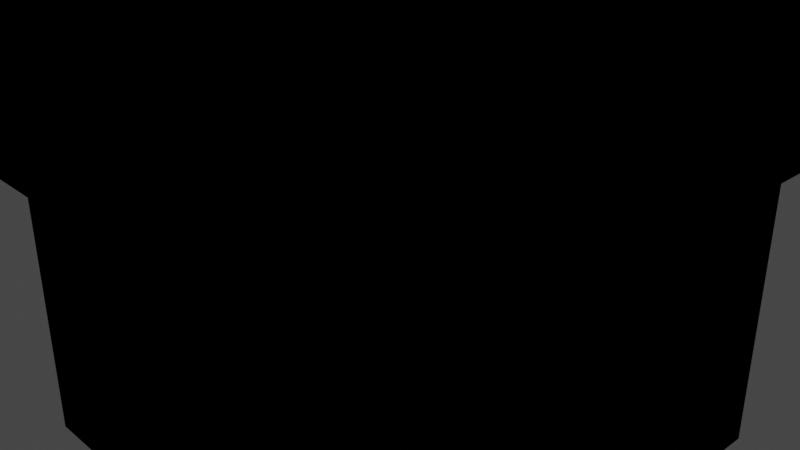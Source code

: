 # Source: server_cosmetics_hat.blend  (saved by Blender 3.6.11; exported with 4.5.12 LTS)
import bpy
from mathutils import Matrix  # noqa: F401  (used for matrix-valued properties, if any)

bpy.ops.wm.read_factory_settings(use_empty=True)
scene = bpy.context.scene
scene.name = 'Scene'

# ---- collections
col_collection = bpy.data.collections.new('Collection'); scene.collection.children.link(col_collection)

# ---- images (referenced by path relative to the original .blend; pixels are not part of the script)
import os
ASSET_DIR = os.environ.get("B2B_ASSET_DIR", "")  # directory of the original .blend (textures are referenced by path, not embedded)
HERE = os.path.dirname(os.path.abspath(__file__))  # packed textures are extracted next to this script under _unpacked/

def load_image(name, relpath, width, height, colorspace="sRGB"):
    """Load a texture the original file referenced (path relative to the .blend, or extracted next to this script)."""
    p = next((c for c in (os.path.join(HERE, relpath), os.path.join(ASSET_DIR, relpath)) if relpath and os.path.exists(c)), "")
    if p:
        img = bpy.data.images.load(p, check_existing=True)
        img.name = name
    else:  # same state as the original file: an image datablock whose file is absent (Cycles renders it pink)
        img = bpy.data.images.new(name, width, height)
        img.source = "FILE"
        img.filepath = "//" + (relpath or name)
    img.colorspace_settings.name = colorspace
    return img
img_server_cosmetics_santa_hat_overlay_png = load_image('server_cosmetics_santa_hat_overlay.png', 'server_cosmetics_santa_hat_overlay.png', 1024, 1024, 'sRGB')
img_server_cosmetics_party_hat_png = load_image('server_cosmetics_party_hat.png', 'server_cosmetics_party_hat.png', 1024, 1024, 'sRGB')

# ---- materials (node trees are filled in below, after node groups)
mat_material = bpy.data.materials.new('Material')
mat_material.alpha_threshold = 0.0
mat_material.line_color = (0.0, 0.0, 0.0, 1.0)
mat_party_hat = bpy.data.materials.new('Party_Hat')
mat_party_hat.use_transparent_shadow = False

# ---- material node trees
mat_material.use_nodes = True; mat_material.node_tree.nodes.clear()
_N = mat_material.node_tree.nodes; _L = mat_material.node_tree.links
n0 = _N.new('ShaderNodeBsdfDiffuse'); n0.name = 'Diffuse BSDF'; n0.location = (-81, 258)
n0.inputs[1].default_value = 1.0
n1 = _N.new('ShaderNodeTexImage'); n1.name = 'Image Texture'; n1.location = (-438, 177)
n1.image = img_server_cosmetics_santa_hat_overlay_png
n1.interpolation = 'Closest'
n2 = _N.new('ShaderNodeBsdfTransparent'); n2.name = 'Transparent BSDF'; n2.location = (-66, 49)
n2.inputs[0].default_value = (0.0, 0.0, 0.0, 1.0)
n3 = _N.new('ShaderNodeOutputMaterial'); n3.name = 'Material Output'; n3.location = (592, 253)
n4 = _N.new('ShaderNodeMixShader'); n4.name = 'Mix Shader'; n4.location = (250, 241)
n4.inputs[0].default_value = 0.0
_L.new(n1.outputs[0], n0.inputs[0])
_L.new(n2.outputs[0], n4.inputs[1])
_L.new(n4.outputs[0], n3.inputs[0])
n3.is_active_output = True
mat_party_hat.use_nodes = True; mat_party_hat.node_tree.nodes.clear()
_N = mat_party_hat.node_tree.nodes; _L = mat_party_hat.node_tree.links
n0 = _N.new('ShaderNodeOutputMaterial'); n0.name = 'Material Output'; n0.location = (300, 300)
n1 = _N.new('ShaderNodeBsdfDiffuse'); n1.name = 'Diffuse BSDF'; n1.location = (10, 300)
n1.inputs[1].default_value = 0.5
n2 = _N.new('ShaderNodeTexImage'); n2.name = 'Image Texture'; n2.location = (-280, 280)
n2.image = img_server_cosmetics_party_hat_png
n2.interpolation = 'Closest'
_L.new(n1.outputs[0], n0.inputs[0])
_L.new(n2.outputs[0], n1.inputs[0])
n0.is_active_output = True

# ---- world
world_world = bpy.data.worlds.new('World'); scene.world = world_world
world_world.color = (0.05088, 0.05088, 0.05088)
world_world.use_sun_shadow = False
world_world.sun_shadow_jitter_overblur = 0.0

# ---- cameras
cam_camera = bpy.data.cameras.new('Camera')
cam_camera.clip_end = 100.0
cam_camera.ortho_scale = 7.314

# ---- lights
light_sun = bpy.data.lights.new('Sun', 'SUN')
light_sun.transmission_factor = 0.0
light_sun.energy = 1.0
light_sun.shadow_soft_size = 0.125

# ---- meshes
me_cube = bpy.data.meshes.new('Cube')
me_cube.from_pydata([(2.807, -2.807, -2.807), (2.807, -2.807, 2.807), (2.807, 2.807, -2.807), (2.807, 2.807, 2.807), (-2.807, -2.807, -2.807), (-2.807, -2.807, 2.807), (-2.807, 2.807, -2.807), (-2.807, 2.807, 2.807), (1.404, 0.0, 3.509), (-1.404, 0.0, 3.509), (0.0, 7.018, 3.509), (0.0, 5.614, 3.503), (-1.404, 7.018, 3.503), (1.404, 7.018, 3.503), (0.0, 8.421, 3.503), (0.0, 5.614, 3.503), (0.0, 7.018, 2.099), (0.0, 7.018, 4.906), (0.0, 8.421, 3.503), (1.404, 7.018, 3.503), (0.0, 7.018, 2.099), (0.0, 7.018, 4.906), (-1.404, 7.018, 3.503), (-2.807, 1.404, 2.807), (-1.404, -2.807, 2.807), (1.404, 2.807, 2.807), (2.807, -1.404, 2.807), (-2.807, -1.404, 2.807), (1.404, -2.807, 2.807), (-1.404, 2.807, 2.807), (2.807, 1.404, 2.807), (1.404, -1.404, 3.509), (-1.404, -1.404, 3.509), (-1.404, 1.404, 3.509), (1.404, 1.404, 3.509), (-1.404, 2.807, 3.509), (1.404, 2.807, 3.509), (-4.509, -4.513, 2.105), (4.513, -4.513, 2.105), (-4.555, 4.555, 2.105), (4.513, 4.509, 2.105), (-1.192e-07, 1.192e-07, 2.807), (1.192e-07, 1.192e-07, 4.211), (0.0, 2.807, 4.211), (0.0, 2.807, 2.807), (-3.725e-09, 7.018, 3.509), (0.0, 2.807, 4.211), (0.0, 2.807, 2.807), (-4.532, 0.02104, 2.105), (0.001743, -4.513, 2.105), (4.513, -0.001743, 2.105), (-0.02104, 4.532, 2.105), (-0.009649, 0.009649, 2.105), (2.807, -2.807, 2.807), (2.807, 2.807, 2.807), (-2.807, -2.807, 2.807), (-2.807, 2.807, 2.807), (-2.459, 0.3211, 2.558), (-2.637, 2.506, 1.239), (-0.3446, 2.807, 2.327), (-0.4144, 0.6355, 3.167), (-3.175, 4.234, 6.09)], [], [(12, 14, 13, 11), (29, 25, 34, 33), (30, 2, 0, 26), (34, 25, 3), (28, 0, 4, 24), (29, 6, 2, 25), (2, 6, 4, 0), (35, 36, 8, 9), (33, 34, 31, 32), (18, 16, 15, 17), (24, 32, 31, 28), (22, 20, 19, 21), (1, 28, 31), (23, 33, 32, 27), (5, 27, 32), (33, 23, 7), (28, 1, 5), (23, 5, 27), (35, 10, 36), (27, 4, 6, 23), (25, 2, 3), (6, 29, 7), (23, 6, 7), (4, 27, 5), (34, 3, 30), (26, 0, 1), (2, 30, 3), (24, 4, 5), (0, 28, 1), (1, 31, 26), (5, 32, 24), (33, 7, 29), (28, 5, 24), (23, 7, 5), (34, 30, 26, 31), (52, 50, 40, 51), (43, 44, 41, 42), (46, 45, 47), (48, 52, 51, 39), (37, 49, 52, 48), (49, 38, 50, 52), (54, 56, 55, 53), (57, 61, 58), (58, 61, 59), (59, 61, 60), (60, 61, 57)])
me_cube.polygons.foreach_set('material_index', [0, 0, 0, 0, 0, 0, 0, 0, 0, 0, 0, 0, 0, 0, 0, 0, 0, 0, 0, 0, 0, 0, 0, 0, 0, 0, 0, 0, 0, 0, 0, 0, 0, 0, 0, 0, 0, 0, 0, 0, 0, 0, 1, 1, 1, 1])
_uv = me_cube.uv_layers.new(name='UVMap')
_uv.uv.foreach_set('vector', [0.8125, 0.8125, 0.9375, 0.8125, 0.9375, 0.9375, 0.8125, 0.9375, 0.4375, 0.75, 0.3125, 0.75, 0.3125, 0.8125, 0.4375, 0.8125, 0.6875, 0.75, 0.75, 0.5, 0.5, 0.5, 0.5625, 0.75, 0.3125, 0.8125, 0.3125, 0.75, 0.25, 0.75, 0.4375, 0.75, 0.5, 0.5, 0.25, 0.5, 0.3125, 0.75, 0.9375, 0.75, 1.0, 0.5, 0.75, 0.5, 0.8125, 0.75, 0.5, 1.0, 0.75, 1.0, 0.75, 0.75, 0.5, 0.75, 0.0625, 0.875, 0.1875, 0.875, 0.1875, 0.75, 0.0625, 0.75, 0.4375, 0.8125, 0.3125, 0.8125, 0.3125, 0.9375, 0.4375, 0.9375, 0.8125, 0.8125, 0.8125, 0.9375, 0.9375, 0.9375, 0.9375, 0.8125, 0.4375, 1.0, 0.4375, 0.9375, 0.3125, 0.9375, 0.3125, 1.0, 0.8125, 0.8125, 0.9375, 0.8125, 0.9375, 0.9375, 0.8125, 0.9375, 0.25, 1.0, 0.3125, 1.0, 0.3125, 0.9375, 0.5, 0.8125, 0.4375, 0.8125, 0.4375, 0.9375, 0.5, 0.9375, 0.5, 1.0, 0.5, 0.9375, 0.4375, 0.9375, 0.4375, 0.8125, 0.5, 0.8125, 0.5, 0.75, 0.0, 0.0, 0.0, 0.0, 0.0, 0.0, 0.0, 0.0, 0.0, 0.0, 0.0, 0.0, 0.0625, 0.875, 0.125, 1.0, 0.1875, 0.875, 0.1875, 0.75, 0.25, 0.5, 0.0, 0.5, 0.0625, 0.75, 0.8125, 0.75, 0.75, 0.5, 0.75, 0.75, 1.0, 0.5, 0.9375, 0.75, 1.0, 0.75, 0.0625, 0.75, 0.0, 0.5, 0.0, 0.75, 0.25, 0.5, 0.1875, 0.75, 0.25, 0.75, 0.3125, 0.8125, 0.25, 0.75, 0.25, 0.8125, 0.5625, 0.75, 0.5, 0.5, 0.5, 0.75, 0.75, 0.5, 0.6875, 0.75, 0.75, 0.75, 0.3125, 0.75, 0.25, 0.5, 0.25, 0.75, 0.5, 0.5, 0.4375, 0.75, 0.5, 0.75, 0.25, 1.0, 0.3125, 0.9375, 0.25, 0.9375, 0.5, 1.0, 0.4375, 0.9375, 0.4375, 1.0, 0.4375, 0.8125, 0.5, 0.75, 0.4375, 0.75, 0.0, 0.0, 0.0, 0.0, 0.0, 0.0, 0.0, 0.0, 0.0, 0.0, 0.0, 0.0, 0.3125, 0.8125, 0.25, 0.8125, 0.25, 0.9375, 0.3125, 0.9375, 0.0, 0.25, 0.25, 0.25, 0.25, 0.5, 0.0, 0.5, 0.1875, 0.875, 0.1875, 0.75, 0.0625, 0.75, 0.0625, 0.875, 0.09375, 0.875, 0.125, 1.0, 0.1562, 0.875, 0.0, 0.25, 0.25, 0.25, 0.25, 0.5, 0.0, 0.5, 0.0, 0.25, 0.25, 0.25, 0.25, 0.5, 0.0, 0.5, 0.0, 0.25, 0.25, 0.25, 0.25, 0.5, 0.0, 0.5, 0.75, 0.5, 1.0, 0.5, 1.0, 0.25, 0.75, 0.25, 0.1441, 0.3299, 0.7963, 0.9186, 0.5083, 0.1101, 0.3995, 0.1101, 0.3098, 0.9186, 0.7816, 0.2915, 0.5584, 0.2915, 0.7963, 0.9186, 0.1965, 0.4314, 0.77, 0.1965, 0.3098, 0.7963, 0.4292, 0.1441])
me_cube.materials.append(mat_material)
me_cube.materials.append(mat_party_hat)
me_cube.use_remesh_preserve_volume = False
me_cube.use_remesh_preserve_attributes = False
me_cube.use_mirror_vertex_groups = False
me_cube.use_paint_bone_selection = False
me_cube.use_paint_mask = True
me_cube.update()
me_cube.normals_split_custom_set([tuple(v) for v in zip(*[iter([-0.5292, 0.1504, -0.835, -0.5292, 0.1504, -0.835, -0.5292, 0.1504, -0.835, -0.5292, 0.1505, -0.835, -0.6759, -0.4127, -0.6106, -0.6793, -0.2659, -0.684, -0.678, -0.255, -0.6894, -0.6776, -0.4013, -0.6163, -0.7216, 0.4378, 0.5362, -0.7216, 0.4378, 0.5362, -0.7216, 0.4378, 0.5363, -0.7216, 0.4378, 0.5362, -0.716, 0.2446, -0.6538, -0.7769, 0.1567, -0.6098, -0.8369, 0.03016, -0.5466, 0.4462, 0.8864, -0.1232, 0.4462, 0.8864, -0.1231, 0.4462, 0.8864, -0.1231, 0.4462, 0.8864, -0.1231, -0.4462, -0.8864, 0.1231, -0.4462, -0.8864, 0.1231, -0.4462, -0.8864, 0.1231, -0.4462, -0.8864, 0.1231, 0.5292, -0.1505, 0.835, 0.5292, -0.1504, 0.835, 0.5292, -0.1504, 0.835, 0.5292, -0.1504, 0.835, -0.6243, 0.09396, -0.7755, -0.6187, 0.1256, -0.7755, -0.6179, 0.1298, -0.7755, -0.6248, 0.09097, -0.7755, -0.5293, 0.1504, -0.835, -0.5292, 0.1504, -0.835, -0.5292, 0.1504, -0.835, -0.5292, 0.1505, -0.835, -0.7216, 0.4378, 0.5362, -0.7216, 0.4378, 0.5363, -0.7216, 0.4378, 0.5362, -0.7216, 0.4378, 0.5363, -0.2059, 0.582, -0.7867, -0.2204, 0.5646, -0.7954, -0.2466, 0.5208, -0.8173, -0.2509, 0.5107, -0.8223, -0.4462, -0.8864, 0.1232, -0.4462, -0.8864, 0.1231, -0.4462, -0.8864, 0.1232, -0.4462, -0.8864, 0.1231, -0.5717, 0.4852, -0.6616, -0.5865, 0.4024, -0.7029, -0.5882, 0.3596, -0.7244, -0.1755, -0.1887, -0.9662, -0.1755, -0.1887, -0.9662, -0.1754, -0.1888, -0.9662, -0.1755, -0.1887, -0.9662, -0.3656, 0.2997, -0.8812, -0.3742, 0.2756, -0.8855, -0.3716, 0.2832, -0.8841, -0.6185, -0.2883, -0.7309, -0.6208, -0.2805, -0.732, -0.6116, -0.3111, -0.7275, 0.0, 0.0, 1.0, 0.0, 0.0, 1.0, 0.0, 0.0, 1.0, 0.0, -1.0, -4.371e-08, 9.593e-05, -1.0, -4.371e-08, 0.0, 1.0, -4.371e-08, -0.5349, 0.1559, -0.8304, -0.5355, 0.1539, -0.8304, -0.5373, 0.1474, -0.8304, 0.7216, -0.4378, -0.5362, 0.7216, -0.4378, -0.5362, 0.7216, -0.4379, -0.5362, 0.7216, -0.4378, -0.5363, -0.4462, -0.8864, 0.1231, -0.4462, -0.8864, 0.1231, -0.4462, -0.8864, 0.1231, -0.4462, -0.8864, 0.1231, -0.4462, -0.8864, 0.1232, -0.4462, -0.8864, 0.1231, 0.7216, -0.4378, -0.5362, 0.7216, -0.4378, -0.5362, 0.7216, -0.4378, -0.5363, 0.7216, -0.4378, -0.5363, 0.7216, -0.4378, -0.5363, 0.7216, -0.4377, -0.5363, -0.6524, 0.01585, -0.7577, -0.6516, 0.02595, -0.7581, -0.6528, -0.005957, -0.7575, -0.7216, 0.4378, 0.5363, -0.7216, 0.4378, 0.5363, -0.7216, 0.4378, 0.5362, -0.7216, 0.4377, 0.5363, -0.7216, 0.4378, 0.5362, -0.7216, 0.4378, 0.5363, 0.4462, 0.8864, -0.1231, 0.4462, 0.8864, -0.1231, 0.4462, 0.8864, -0.1231, 0.4462, 0.8864, -0.1231, 0.4462, 0.8864, -0.1231, 0.4462, 0.8864, -0.1231, -0.3627, 0.5502, -0.7522, -0.3841, 0.5502, -0.7414, -0.3624, 0.5502, -0.7523, -0.1292, 0.2407, -0.962, -0.1609, 0.2609, -0.9519, -0.1246, 0.2383, -0.9632, -0.4221, -0.3331, -0.8431, -0.4083, -0.285, -0.8672, -0.3932, -0.2495, -0.885, 0.0, 0.0, 1.0, 0.0, 0.0, 1.0, 0.0, 0.0, 1.0, 0.0, 1.0, -4.371e-08, 0.0, -1.0, -4.371e-08, 9.593e-05, -1.0, -4.371e-08, -0.774, 0.4087, -0.4837, -0.774, 0.4087, -0.4837, -0.7739, 0.4087, -0.4837, -0.774, 0.4087, -0.4837, 6.12e-08, 0.0, 1.0, 6.12e-08, 0.0, 1.0, 6.12e-08, 0.0, 1.0, 6.12e-08, 0.0, 1.0, -0.7755, 0.09396, 0.6243, -0.7755, 0.1256, 0.6187, -0.7755, 0.1298, 0.6179, -0.7755, 0.09097, 0.6248, -0.8304, 0.09818, 0.5485, -0.8304, 0.1151, 0.5452, -0.8304, 0.1654, 0.5321, 1.217e-08, 0.0, 1.0, 1.217e-08, 0.0, 1.0, 1.217e-08, 0.0, 1.0, 1.217e-08, 0.0, 1.0, -3.26e-08, 0.0, 1.0, -3.26e-08, 0.0, 1.0, -3.26e-08, 0.0, 1.0, -3.26e-08, 0.0, 1.0, 1.762e-08, 0.0, 1.0, 1.762e-08, 0.0, 1.0, 1.762e-08, 0.0, 1.0, 1.762e-08, 0.0, 1.0, 0.5292, -0.1505, 0.835, 0.5292, -0.1504, 0.835, 0.5292, -0.1504, 0.835, 0.5292, -0.1504, 0.835, -0.9904, -0.1209, -0.06686, -0.9904, -0.1209, -0.06686, -0.9904, -0.1209, -0.06686, 0.03396, 0.9427, -0.332, 0.03396, 0.9427, -0.332, 0.03396, 0.9427, -0.332, 0.8177, 0.1845, 0.5452, 0.8177, 0.1845, 0.5452, 0.8177, 0.1845, 0.5452, -0.1125, -0.6771, 0.7273, -0.1125, -0.6771, 0.7273, -0.1125, -0.6771, 0.7273])] * 3)])
arm_hat = bpy.data.armatures.new('Hat')  # bones are not reproduced

# ---- objects
ob_cube = bpy.data.objects.new('Cube', me_cube)
ob_camera = bpy.data.objects.new('Camera', cam_camera)
ob_armature = bpy.data.objects.new('Armature', arm_hat)
ob_sun = bpy.data.objects.new('Sun', light_sun)

# ---- transforms, parenting, visibility, modifiers, constraints
ob_cube.parent = ob_armature
ob_cube.location = (0.0, 0.0, 0.0)
ob_cube.lock_rotations_4d = False
ob_cube.empty_display_type = 'ARROWS'
ob_cube.lineart.crease_threshold = 0.0
_vg = ob_cube.vertex_groups.new(name='Tail')
_vg.add([8, 9, 41, 42, 43, 44], 1.0, 'REPLACE')
_vg = ob_cube.vertex_groups.new(name='Bauble')
_vg.add([10, 11, 12, 13, 14, 15, 16, 17, 18, 19, 20, 21, 22, 35, 36, 43, 44, 45, 46, 47], 1.0, 'REPLACE')
_vg = ob_cube.vertex_groups.new(name='Head')
_vg.add([0, 1, 2, 3, 4, 5, 6, 7, 23, 24, 25, 26, 27, 28, 29, 30, 31, 32, 33, 34, 37, 38, 39, 40, 48, 49, 50, 51, 52, 53, 54, 55, 56], 1.0, 'REPLACE')
_m = ob_cube.modifiers.new('Armature', 'ARMATURE')
_m = ob_cube.modifiers.new('Armature.001', 'ARMATURE')
_m.object = ob_armature
ob_camera.location = (7.359, -6.926, 4.958)
ob_camera.rotation_euler = (1.109, 0.0, 0.8149)
ob_camera.lock_rotations_4d = False
ob_camera.empty_display_type = 'ARROWS'
ob_camera.color = (0.0, 0.0, 0.0, 0.0)
ob_camera.display_type = 'WIRE'
ob_camera.lineart.crease_threshold = 0.0
ob_armature.location = (0.0, 0.0, 0.0)
ob_armature.scale = (0.95, 0.95, 0.95)
ob_armature.show_in_front = True
ob_sun.location = (23.72, -41.91, 24.15)

# ---- collection membership
col_collection.objects.link(ob_cube)
col_collection.objects.link(ob_camera)
col_collection.objects.link(ob_armature)
col_collection.objects.link(ob_sun)

# ---- scene / render settings (as saved in the file)
scene.camera = ob_camera
scene.frame_start = 0; scene.frame_end = 41; scene.frame_set(1)
scene.render.engine = 'BLENDER_EEVEE_NEXT'
scene.render.fps = 50
scene.cycles.use_denoising = False
scene.cycles.samples = 128
scene.cycles.sampling_pattern = 'TABULATED_SOBOL'
scene.cycles.use_adaptive_sampling = False
scene.cycles.use_light_tree = False
scene.view_settings.view_transform = 'Filmic'
bpy.context.view_layer.update()
